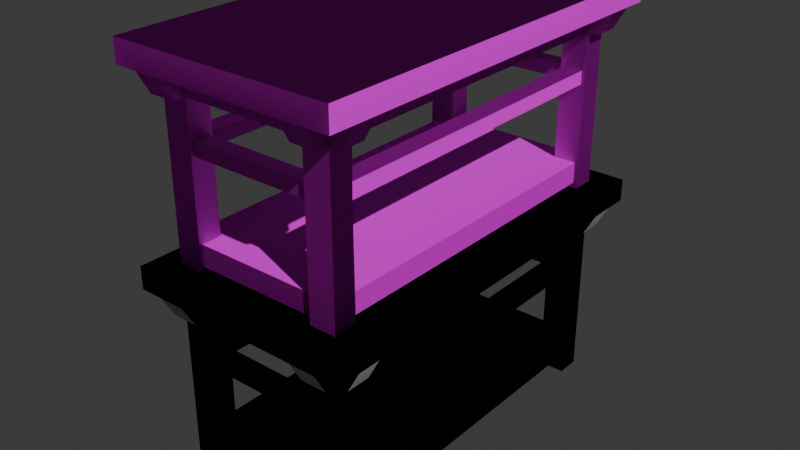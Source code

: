 # Source: table.blend  (saved by Blender 4.1.24; exported with 4.5.12 LTS)
import bpy
from mathutils import Matrix  # noqa: F401  (used for matrix-valued properties, if any)

bpy.ops.wm.read_factory_settings(use_empty=True)
scene = bpy.context.scene
scene.name = 'Scene'

# ---- collections
col_collection = bpy.data.collections.new('Collection'); scene.collection.children.link(col_collection)

# ---- images (referenced by path relative to the original .blend; pixels are not part of the script)
import os
ASSET_DIR = os.environ.get("B2B_ASSET_DIR", "")  # directory of the original .blend (textures are referenced by path, not embedded)
HERE = os.path.dirname(os.path.abspath(__file__))  # packed textures are extracted next to this script under _unpacked/

def load_image(name, relpath, width, height, colorspace="sRGB"):
    """Load a texture the original file referenced (path relative to the .blend, or extracted next to this script)."""
    p = next((c for c in (os.path.join(HERE, relpath), os.path.join(ASSET_DIR, relpath)) if relpath and os.path.exists(c)), "")
    if p:
        img = bpy.data.images.load(p, check_existing=True)
        img.name = name
    else:  # same state as the original file: an image datablock whose file is absent (Cycles renders it pink)
        img = bpy.data.images.new(name, width, height)
        img.source = "FILE"
        img.filepath = "//" + (relpath or name)
    img.colorspace_settings.name = colorspace
    return img
img_table_01_png = load_image('table_01.png', 'table_01.png', 1024, 1024, 'sRGB')
img_table_n_n_png = load_image('table_n_n.png', 'table_n_n.png', 1024, 1024, 'Linear Rec.709')
img_table_r_png = load_image('table_r.png', 'table_r.png', 1024, 1024, 'Non-Color')

# ---- materials (node trees are filled in below, after node groups)
mat_table = bpy.data.materials.new('table')
mat_table.use_transparent_shadow = False

# ---- material node trees
mat_table.use_nodes = True; mat_table.node_tree.nodes.clear()
_N = mat_table.node_tree.nodes; _L = mat_table.node_tree.links
n0 = _N.new('ShaderNodeBsdfPrincipled'); n0.name = 'Principled BSDF'; n0.location = (10, 300)
n0.inputs[13].default_value = 0.0
n1 = _N.new('ShaderNodeOutputMaterial'); n1.name = 'Material Output'; n1.location = (300, 300)
n2 = _N.new('ShaderNodeTexImage'); n2.name = 'Image Texture'; n2.location = (-431, 286)
n2.image = img_table_01_png
n2.interpolation = 'Closest'
n3 = _N.new('ShaderNodeTexImage'); n3.name = 'Image Texture.001'; n3.location = (-497, -86)
n3.image = img_table_n_n_png
n4 = _N.new('ShaderNodeNormalMap'); n4.name = 'Normal Map'; n4.location = (-227, -14)
n5 = _N.new('ShaderNodeTexImage'); n5.name = 'Image Texture.002'; n5.location = (-700, 204)
n5.image = img_table_r_png
_L.new(n0.outputs[0], n1.inputs[0])
_L.new(n2.outputs[0], n0.inputs[0])
_L.new(n3.outputs[0], n4.inputs[1])
_L.new(n4.outputs[0], n0.inputs[5])
_L.new(n5.outputs[0], n0.inputs[2])
n1.is_active_output = True

# ---- world
world_world = bpy.data.worlds.new('World'); scene.world = world_world
world_world.use_nodes = True; world_world.node_tree.nodes.clear()
_N = world_world.node_tree.nodes; _L = world_world.node_tree.links
n0 = _N.new('ShaderNodeOutputWorld'); n0.name = 'World Output'; n0.location = (300, 300)
n1 = _N.new('ShaderNodeBackground'); n1.name = 'Background'; n1.location = (10, 300)
n1.inputs[0].default_value = (0.05088, 0.05088, 0.05088, 1.0)
_L.new(n1.outputs[0], n0.inputs[0])
n0.is_active_output = True
world_world.color = (0.05088, 0.05088, 0.05088)
world_world.use_sun_shadow = False
world_world.sun_shadow_jitter_overblur = 0.0

# ---- lights
light_sun = bpy.data.lights.new('Sun', 'SUN')
light_sun.transmission_factor = 0.0
light_sun.energy = 2.12

# ---- meshes
me_cube_001 = bpy.data.meshes.new('Cube.001')
me_cube_001.from_pydata([(-0.7249, 1.336, -0.05725), (-0.7249, 1.336, 0.05725), (-0.7249, 0.0, -0.05725), (-0.7249, 0.0, 0.05725), (-0.7249, 1.179, 0.05725), (-0.7249, 1.179, -0.05725), (0.0, 1.336, -0.05725), (0.0, 1.336, 0.05725), (0.0, 0.0, 0.05725), (0.0, 0.0, -0.05725), (0.0, 1.179, -0.05725), (0.0, 1.179, 0.05725), (-0.5719, 1.336, -0.05725), (-0.5719, 0.0, -0.05725), (-0.5719, 1.179, -0.05725), (-0.5719, 1.336, 0.05725), (-0.5719, 0.0, 0.05725), (-0.5719, 1.179, 0.05725), (-0.7249, 1.027, -0.05725), (-0.7249, 1.027, 0.05725), (0.0, 1.027, -0.05725), (0.0, 1.027, 0.05725), (-0.5719, 1.027, -0.05725), (-0.5719, 1.027, 0.05725), (-0.4015, 1.336, 0.05725), (-0.4015, 0.0, 0.05725), (-0.4015, 1.179, 0.05725), (-0.4015, 1.336, -0.05725), (-0.4015, 0.0, -0.05725), (-0.4015, 1.179, -0.05725), (-0.4015, 1.027, 0.05725), (-0.4015, 1.027, -0.05725), (-0.5719, 1.179, -0.168), (-0.4015, 0.0, -0.168), (-0.5719, 0.0, -0.168), (-0.4015, 1.179, -0.168), (-0.5719, 1.027, -0.168), (0.0, 1.179, -0.168), (0.0, 1.027, -0.168), (-0.4015, 1.027, -0.168), (-0.6463, 1.179, -0.168), (-0.7249, 1.179, -0.05725), (-0.4015, 1.256, -0.168), (-0.4015, 1.336, -0.05725), (-0.5719, 1.336, -0.05725), (-0.5719, 1.256, -0.168), (-0.7249, 1.027, -0.05725), (-0.6463, 1.027, -0.168), (-0.4015, 1.179, -1.015), (-0.5719, 1.179, -1.015), (-0.5719, 1.027, -1.015), (-0.4015, 1.027, -1.015), (-0.4015, 1.179, -0.3557), (-0.5719, 1.179, -0.3557), (-0.4015, 1.027, -0.3557), (-0.5719, 1.027, -0.3557), (-0.4015, 1.179, -0.4247), (-0.4015, 1.027, -0.4247), (-0.5719, 1.179, -0.4247), (-0.5719, 1.027, -0.4247), (-0.4015, 1.179, -0.9302), (-0.4015, 1.027, -0.9302), (-0.5719, 1.179, -0.9302), (-0.5719, 1.027, -0.9302), (-0.5719, 1.179, -0.8237), (-0.5719, 1.027, -0.8237), (-0.4015, 1.179, -0.8237), (-0.4015, 1.027, -0.8237), (-0.4257, 1.336, -0.05725), (-0.5477, 1.336, -0.05725), (-0.5477, 1.336, 0.05725), (-0.4257, 1.336, 0.05725), (-0.5477, 0.0, 0.05725), (-0.4257, 0.0, 0.05725), (-0.5477, 1.179, 0.05725), (-0.4257, 1.179, 0.05725), (-0.5477, 1.027, 0.05725), (-0.4257, 1.027, 0.05725), (-0.4257, 0.0, -0.168), (-0.5477, 0.0, -0.168), (-0.4257, 1.179, -0.168), (-0.5477, 1.179, -0.168), (-0.4257, 1.027, -0.168), (-0.5477, 1.027, -0.168), (-0.4257, 1.256, -0.168), (-0.5477, 1.256, -0.168), (-0.7249, 1.158, 0.05725), (-0.7249, 1.048, 0.05725), (-0.4257, 1.179, -1.015), (-0.5477, 1.179, -1.015), (-0.4257, 1.027, -1.015), (-0.5477, 1.027, -1.015), (-0.5477, 1.027, -0.3557), (-0.4257, 1.027, -0.3557), (-0.4257, 1.179, -0.3557), (-0.5477, 1.179, -0.3557), (-0.5477, 1.027, -0.4247), (-0.4257, 1.027, -0.4247), (-0.4257, 1.179, -0.4247), (-0.5477, 1.179, -0.4247), (-0.5477, 1.027, -0.9302), (-0.4257, 1.027, -0.9302), (-0.4257, 1.179, -0.9302), (-0.5477, 1.179, -0.9302), (-0.4257, 1.179, -0.8237), (-0.5477, 1.179, -0.8237), (-0.5477, 1.027, -0.8237), (-0.7249, 1.158, -0.05725), (-0.7249, 1.048, -0.05725), (0.0, 1.158, 0.05725), (0.0, 1.048, 0.05725), (-0.5719, 1.158, 0.05725), (-0.5719, 1.048, 0.05725), (-0.4015, 1.158, 0.05725), (-0.4015, 1.048, 0.05725), (0.0, 1.158, -0.168), (0.0, 1.048, -0.168), (-0.5719, 1.158, -0.168), (-0.5719, 1.048, -0.168), (-0.4015, 1.158, -0.168), (-0.4015, 1.048, -0.168), (-0.6463, 1.158, -0.168), (-0.6463, 1.048, -0.168), (0.0, 1.158, -0.3557), (0.0, 1.048, -0.3557), (-0.5719, 1.158, -1.015), (-0.5719, 1.048, -1.015), (-0.4015, 1.158, -1.015), (-0.4015, 1.048, -1.015), (-0.5719, 1.158, -0.3557), (-0.5719, 1.048, -0.3557), (-0.4015, 1.048, -0.3557), (-0.4015, 1.158, -0.3557), (-0.5719, 1.158, -0.4247), (-0.5719, 1.048, -0.4247), (-0.4015, 1.048, -0.4247), (-0.4015, 1.158, -0.4247), (-0.5719, 1.158, -0.9302), (-0.5719, 1.048, -0.9302), (-0.4015, 1.048, -0.9302), (-0.4015, 1.158, -0.9302), (-0.4015, 1.158, -0.8237), (-0.5719, 1.158, -0.8237), (-0.5719, 1.048, -0.8237), (-0.5477, 1.158, -1.015), (-0.5477, 1.048, -1.015), (-0.4257, 1.158, -1.015), (-0.4257, 1.048, -1.015), (-0.4257, 1.158, 0.05725), (-0.4257, 1.048, 0.05725), (-0.5477, 1.158, 0.05725), (-0.5477, 1.048, 0.05725), (0.0, 1.048, -0.4247), (0.0, 1.158, -0.4247), (0.0, 1.048, -0.9302), (0.0, 1.158, -0.9302), (0.0, 1.158, -0.8237), (-0.5477, 0.0, -0.3557), (-0.4257, 0.0, -0.3557), (-0.5477, 0.0, -0.4247), (-0.4257, 0.0, -0.4247), (-0.5477, 0.0, -0.9302), (-0.4257, 0.0, -0.9302), (-0.5477, 0.0, -0.8237), (0.0, 1.027, -0.8237), (0.0, 1.027, -0.9302), (0.0, 0.0, -0.8237), (0.0, 0.0, -0.9302)], [], [(5, 4, 1, 0), (23, 19, 3, 16), (15, 1, 4, 17), (107, 86, 4, 5), (27, 6, 10, 29), (31, 20, 9, 28), (27, 24, 7, 6), (0, 1, 15, 12), (18, 22, 13, 2), (0, 12, 14, 5), (70, 15, 17, 74), (76, 23, 16, 72), (151, 112, 23, 76), (5, 14, 32, 40, 41), (13, 22, 36, 34), (2, 3, 19, 18), (112, 87, 19, 23), (27, 29, 35, 42, 43), (110, 114, 30, 21), (21, 30, 25, 8), (7, 24, 26, 11), (68, 71, 24, 27), (84, 42, 35, 80), (29, 10, 37, 35), (107, 5, 41), (120, 116, 38, 39), (102, 60, 48, 88), (82, 39, 33, 78), (14, 12, 44, 45, 32), (31, 28, 33, 39), (22, 18, 46, 47, 36), (20, 31, 39, 38), (68, 27, 43), (85, 45, 44, 69), (122, 47, 46, 108), (122, 118, 36, 47), (147, 128, 51, 90), (139, 61, 51, 128), (137, 62, 49, 125), (100, 63, 50, 91), (83, 36, 55, 92), (117, 32, 53, 129), (120, 39, 54, 131), (80, 35, 52, 94), (92, 55, 59, 96), (129, 53, 58, 133), (131, 54, 57, 135), (94, 52, 56, 98), (106, 65, 63, 100), (142, 64, 62, 137), (67, 61, 139), (104, 66, 60, 102), (98, 56, 66, 104), (135, 57, 67), (133, 58, 64, 142), (96, 59, 65, 106), (57, 97, 67), (97, 96, 106, 67), (58, 99, 105, 64), (99, 98, 104, 105), (64, 105, 103, 62), (105, 104, 102, 103), (67, 101, 61), (96, 97, 160, 159), (53, 95, 99, 58), (95, 94, 98, 99), (54, 93, 97, 57), (92, 96, 159, 157), (32, 81, 95, 53), (81, 80, 94, 95), (39, 82, 93, 54), (82, 83, 92, 93), (61, 101, 90, 51), (101, 100, 91, 90), (126, 145, 91, 50), (145, 147, 90, 91), (42, 84, 68, 43), (84, 85, 69, 68), (12, 69, 44), (75, 74, 150, 148), (36, 83, 79, 34), (83, 82, 78, 79), (62, 103, 89, 49), (103, 102, 88, 89), (45, 85, 81, 32), (85, 84, 80, 81), (12, 15, 70, 69), (69, 70, 71, 68), (114, 149, 77, 30), (149, 151, 76, 77), (30, 77, 73, 25), (77, 76, 72, 73), (24, 71, 75, 26), (71, 70, 74, 75), (148, 150, 151, 149), (26, 75, 148, 113), (113, 148, 149, 114), (89, 88, 146, 144), (144, 146, 147, 145), (49, 89, 144, 125), (125, 144, 145, 126), (59, 134, 143, 65), (134, 133, 142, 143), (56, 136, 141, 66), (136, 135, 67, 141), (66, 141, 140, 60), (135, 136, 153, 152), (65, 143, 138, 63), (143, 142, 137, 138), (52, 132, 136, 56), (136, 132, 123, 153), (55, 130, 134, 59), (130, 129, 133, 134), (35, 119, 132, 52), (119, 120, 131, 132), (36, 118, 130, 55), (118, 117, 129, 130), (63, 138, 126, 50), (138, 137, 125, 126), (60, 140, 127, 48), (140, 139, 128, 127), (88, 48, 127, 146), (146, 127, 128, 147), (40, 32, 117, 121), (121, 117, 118, 122), (40, 121, 107, 41), (121, 122, 108, 107), (35, 37, 115, 119), (119, 115, 116, 120), (18, 108, 46), (156, 164, 154, 155), (11, 26, 113, 109), (109, 113, 114, 110), (17, 4, 86, 111), (111, 86, 87, 112), (74, 17, 111, 150), (150, 111, 112, 151), (18, 19, 87, 108), (108, 87, 86, 107), (123, 124, 152, 153), (140, 141, 156, 155), (132, 131, 124, 123), (131, 135, 152, 124), (154, 164, 165), (141, 67, 164, 156), (139, 140, 155, 154), (163, 161, 162), (158, 157, 159, 160), (106, 100, 161, 163), (93, 92, 157, 158), (97, 93, 158, 160), (67, 106, 163), (101, 67, 164, 165), (100, 101, 162, 161), (165, 164, 166, 167), (67, 163, 166, 164), (163, 162, 167, 166), (162, 101, 165, 167), (67, 61, 165, 164), (139, 154, 165, 61)])
_uv = me_cube_001.uv_layers.new(name='UVMap')
_uv.uv.foreach_set('vector', [0.375, 0.2321, 0.625, 0.2321, 0.625, 0.25, 0.375, 0.25, 0.8414, 0.5321, 0.875, 0.5321, 0.875, 0.625, 0.8414, 0.625, 0.8414, 0.5, 0.875, 0.5, 0.875, 0.5179, 0.8414, 0.5179, 0.375, 0.2274, 0.625, 0.2274, 0.625, 0.2321, 0.375, 0.2321, 0.1893, 0.5, 0.25, 0.5, 0.25, 0.5179, 0.1893, 0.5179, 0.1893, 0.5321, 0.25, 0.5321, 0.25, 0.625, 0.1893, 0.625, 0.375, 0.3143, 0.625, 0.3143, 0.625, 0.375, 0.375, 0.375, 0.375, 0.25, 0.625, 0.25, 0.625, 0.2836, 0.375, 0.2836, 0.125, 0.5321, 0.1586, 0.5321, 0.1586, 0.625, 0.125, 0.625, 0.125, 0.5, 0.1586, 0.5, 0.1586, 0.5179, 0.125, 0.5179, 0.8312, 0.5, 0.8414, 0.5, 0.8414, 0.5179, 0.8312, 0.5179, 0.8312, 0.5321, 0.8414, 0.5321, 0.8414, 0.625, 0.8312, 0.625, 0.8312, 0.5274, 0.8414, 0.5274, 0.8414, 0.5321, 0.8312, 0.5321, 0.125, 0.5179, 0.1586, 0.5179, 0.1586, 0.5179, 0.154, 0.5179, 0.125, 0.5179, 0.1586, 0.625, 0.1586, 0.5321, 0.1586, 0.5321, 0.1586, 0.625, 0.375, 0.125, 0.625, 0.125, 0.625, 0.2179, 0.375, 0.2179, 0.8414, 0.5274, 0.875, 0.5274, 0.875, 0.5321, 0.8414, 0.5321, 0.1893, 0.5, 0.1893, 0.5179, 0.1893, 0.5179, 0.1893, 0.5151, 0.1893, 0.5, 0.75, 0.5274, 0.8107, 0.5274, 0.8107, 0.5321, 0.75, 0.5321, 0.75, 0.5321, 0.8107, 0.5321, 0.8107, 0.625, 0.75, 0.625, 0.75, 0.5, 0.8107, 0.5, 0.8107, 0.5179, 0.75, 0.5179, 0.375, 0.3041, 0.625, 0.3041, 0.625, 0.3143, 0.375, 0.3143, 0.1791, 0.5151, 0.1893, 0.5151, 0.1893, 0.5179, 0.1791, 0.5179, 0.1893, 0.5179, 0.25, 0.5179, 0.25, 0.5179, 0.1893, 0.5179, 0.375, 0.2274, 0.375, 0.2321, 0.375, 0.2321, 0.1893, 0.5274, 0.25, 0.5274, 0.25, 0.5321, 0.1893, 0.5321, 0.1791, 0.5179, 0.1893, 0.5179, 0.1893, 0.5179, 0.1791, 0.5179, 0.1791, 0.5321, 0.1893, 0.5321, 0.1893, 0.625, 0.1791, 0.625, 0.1586, 0.5179, 0.1586, 0.5, 0.1586, 0.5, 0.1586, 0.5151, 0.1586, 0.5179, 0.1893, 0.5321, 0.1893, 0.625, 0.1893, 0.625, 0.1893, 0.5321, 0.1586, 0.5321, 0.125, 0.5321, 0.125, 0.5321, 0.154, 0.5321, 0.1586, 0.5321, 0.25, 0.5321, 0.1893, 0.5321, 0.1893, 0.5321, 0.25, 0.5321, 0.375, 0.3041, 0.375, 0.3143, 0.375, 0.3143, 0.1688, 0.5151, 0.1586, 0.5151, 0.1586, 0.5, 0.1688, 0.5, 0.154, 0.5274, 0.154, 0.5321, 0.125, 0.5321, 0.125, 0.5274, 0.154, 0.5274, 0.1586, 0.5274, 0.1586, 0.5321, 0.154, 0.5321, 0.1791, 0.5274, 0.1893, 0.5274, 0.1893, 0.5321, 0.1791, 0.5321, 0.1893, 0.5274, 0.1893, 0.5321, 0.1893, 0.5321, 0.1893, 0.5274, 0.1586, 0.5226, 0.1586, 0.5179, 0.1586, 0.5179, 0.1586, 0.5226, 0.1688, 0.5321, 0.1586, 0.5321, 0.1586, 0.5321, 0.1688, 0.5321, 0.1688, 0.5321, 0.1586, 0.5321, 0.1586, 0.5321, 0.1688, 0.5321, 0.1586, 0.5226, 0.1586, 0.5179, 0.1586, 0.5179, 0.1586, 0.5226, 0.1893, 0.5274, 0.1893, 0.5321, 0.1893, 0.5321, 0.1893, 0.5274, 0.1791, 0.5179, 0.1893, 0.5179, 0.1893, 0.5179, 0.1791, 0.5179, 0.1688, 0.5321, 0.1586, 0.5321, 0.1586, 0.5321, 0.1688, 0.5321, 0.1586, 0.5226, 0.1586, 0.5179, 0.1586, 0.5179, 0.1586, 0.5226, 0.1893, 0.5274, 0.1893, 0.5321, 0.1893, 0.5321, 0.1893, 0.5274, 0.1791, 0.5179, 0.1893, 0.5179, 0.1893, 0.5179, 0.1791, 0.5179, 0.1688, 0.5321, 0.1586, 0.5321, 0.1586, 0.5321, 0.1688, 0.5321, 0.1586, 0.5226, 0.1586, 0.5179, 0.1586, 0.5179, 0.1586, 0.5226, 0.1893, 0.5321, 0.1893, 0.5321, 0.1893, 0.5274, 0.1791, 0.5179, 0.1893, 0.5179, 0.1893, 0.5179, 0.1791, 0.5179, 0.1791, 0.5179, 0.1893, 0.5179, 0.1893, 0.5179, 0.1791, 0.5179, 0.1893, 0.5274, 0.1893, 0.5321, 0.1893, 0.5306, 0.1586, 0.5226, 0.1586, 0.5179, 0.1586, 0.5179, 0.1586, 0.5226, 0.1688, 0.5321, 0.1586, 0.5321, 0.1586, 0.5321, 0.1688, 0.5321, 0.1893, 0.5321, 0.1791, 0.5321, 0.1893, 0.5321, 0.1791, 0.5321, 0.1688, 0.5321, 0.1688, 0.5321, 0.1842, 0.5321, 0.1586, 0.5179, 0.1688, 0.5179, 0.1688, 0.5179, 0.1586, 0.5179, 0.1688, 0.5179, 0.1791, 0.5179, 0.1791, 0.5179, 0.1688, 0.5179, 0.1586, 0.5179, 0.1688, 0.5179, 0.1688, 0.5179, 0.1586, 0.5179, 0.1688, 0.5179, 0.1791, 0.5179, 0.1791, 0.5179, 0.1688, 0.5179, 0.1842, 0.5321, 0.1791, 0.5321, 0.1893, 0.5321, 0.1688, 0.5321, 0.1791, 0.5321, 0.1791, 0.5321, 0.1688, 0.5321, 0.1586, 0.5179, 0.1688, 0.5179, 0.1688, 0.5179, 0.1586, 0.5179, 0.1688, 0.5179, 0.1791, 0.5179, 0.1791, 0.5179, 0.1688, 0.5179, 0.1893, 0.5321, 0.1791, 0.5321, 0.1791, 0.5321, 0.1893, 0.5321, 0.1688, 0.5321, 0.1688, 0.5321, 0.1688, 0.5321, 0.1688, 0.5321, 0.1586, 0.5179, 0.1688, 0.5179, 0.1688, 0.5179, 0.1586, 0.5179, 0.1688, 0.5179, 0.1791, 0.5179, 0.1791, 0.5179, 0.1688, 0.5179, 0.1893, 0.5321, 0.1791, 0.5321, 0.1791, 0.5321, 0.1893, 0.5321, 0.1791, 0.5321, 0.1688, 0.5321, 0.1688, 0.5321, 0.1791, 0.5321, 0.1893, 0.5321, 0.1791, 0.5321, 0.1791, 0.5321, 0.1893, 0.5321, 0.1791, 0.5321, 0.1688, 0.5321, 0.1688, 0.5321, 0.1791, 0.5321, 0.1586, 0.5274, 0.1688, 0.5274, 0.1688, 0.5321, 0.1586, 0.5321, 0.1688, 0.5274, 0.1791, 0.5274, 0.1791, 0.5321, 0.1688, 0.5321, 0.1893, 0.5151, 0.1791, 0.5151, 0.1791, 0.5, 0.1893, 0.5, 0.1791, 0.5151, 0.1688, 0.5151, 0.1688, 0.5, 0.1791, 0.5, 0.375, 0.2836, 0.375, 0.2938, 0.375, 0.2836, 0.8209, 0.5179, 0.8312, 0.5179, 0.8312, 0.5226, 0.8209, 0.5226, 0.1586, 0.5321, 0.1688, 0.5321, 0.1688, 0.625, 0.1586, 0.625, 0.1688, 0.5321, 0.1791, 0.5321, 0.1791, 0.625, 0.1688, 0.625, 0.1586, 0.5179, 0.1688, 0.5179, 0.1688, 0.5179, 0.1586, 0.5179, 0.1688, 0.5179, 0.1791, 0.5179, 0.1791, 0.5179, 0.1688, 0.5179, 0.1586, 0.5151, 0.1688, 0.5151, 0.1688, 0.5179, 0.1586, 0.5179, 0.1688, 0.5151, 0.1791, 0.5151, 0.1791, 0.5179, 0.1688, 0.5179, 0.375, 0.2836, 0.625, 0.2836, 0.625, 0.2938, 0.375, 0.2938, 0.375, 0.2938, 0.625, 0.2938, 0.625, 0.3041, 0.375, 0.3041, 0.8107, 0.5274, 0.8209, 0.5274, 0.8209, 0.5321, 0.8107, 0.5321, 0.8209, 0.5274, 0.8312, 0.5274, 0.8312, 0.5321, 0.8209, 0.5321, 0.8107, 0.5321, 0.8209, 0.5321, 0.8209, 0.625, 0.8107, 0.625, 0.8209, 0.5321, 0.8312, 0.5321, 0.8312, 0.625, 0.8209, 0.625, 0.8107, 0.5, 0.8209, 0.5, 0.8209, 0.5179, 0.8107, 0.5179, 0.8209, 0.5, 0.8312, 0.5, 0.8312, 0.5179, 0.8209, 0.5179, 0.8209, 0.5226, 0.8312, 0.5226, 0.8312, 0.5274, 0.8209, 0.5274, 0.8107, 0.5179, 0.8209, 0.5179, 0.8209, 0.5226, 0.8107, 0.5226, 0.8107, 0.5226, 0.8209, 0.5226, 0.8209, 0.5274, 0.8107, 0.5274, 0.1688, 0.5179, 0.1791, 0.5179, 0.1791, 0.5226, 0.1688, 0.5226, 0.1688, 0.5226, 0.1791, 0.5226, 0.1791, 0.5274, 0.1688, 0.5274, 0.1586, 0.5179, 0.1688, 0.5179, 0.1688, 0.5226, 0.1586, 0.5226, 0.1586, 0.5226, 0.1688, 0.5226, 0.1688, 0.5274, 0.1586, 0.5274, 0.1586, 0.5321, 0.1586, 0.5274, 0.1586, 0.5274, 0.1586, 0.5321, 0.1586, 0.5274, 0.1586, 0.5226, 0.1586, 0.5226, 0.1586, 0.5274, 0.1893, 0.5179, 0.1893, 0.5226, 0.1893, 0.5226, 0.1893, 0.5179, 0.1893, 0.5226, 0.1893, 0.5274, 0.1893, 0.5306, 0.1893, 0.5226, 0.1893, 0.5179, 0.1893, 0.5226, 0.1893, 0.5226, 0.1893, 0.5179, 0.1893, 0.5274, 0.1893, 0.5226, 0.1893, 0.5226, 0.1893, 0.5274, 0.1586, 0.5321, 0.1586, 0.5274, 0.1586, 0.5274, 0.1586, 0.5321, 0.1586, 0.5274, 0.1586, 0.5226, 0.1586, 0.5226, 0.1586, 0.5274, 0.1893, 0.5179, 0.1893, 0.5226, 0.1893, 0.5226, 0.1893, 0.5179, 0.1893, 0.5226, 0.1893, 0.5226, 0.1893, 0.5226, 0.1893, 0.5226, 0.1586, 0.5321, 0.1586, 0.5274, 0.1586, 0.5274, 0.1586, 0.5321, 0.1586, 0.5274, 0.1586, 0.5226, 0.1586, 0.5226, 0.1586, 0.5274, 0.1893, 0.5179, 0.1893, 0.5226, 0.1893, 0.5226, 0.1893, 0.5179, 0.1893, 0.5226, 0.1893, 0.5274, 0.1893, 0.5274, 0.1893, 0.5226, 0.1586, 0.5321, 0.1586, 0.5274, 0.1586, 0.5274, 0.1586, 0.5321, 0.1586, 0.5274, 0.1586, 0.5226, 0.1586, 0.5226, 0.1586, 0.5274, 0.1586, 0.5321, 0.1586, 0.5274, 0.1586, 0.5274, 0.1586, 0.5321, 0.1586, 0.5274, 0.1586, 0.5226, 0.1586, 0.5226, 0.1586, 0.5274, 0.1893, 0.5179, 0.1893, 0.5226, 0.1893, 0.5226, 0.1893, 0.5179, 0.1893, 0.5226, 0.1893, 0.5274, 0.1893, 0.5274, 0.1893, 0.5226, 0.1791, 0.5179, 0.1893, 0.5179, 0.1893, 0.5226, 0.1791, 0.5226, 0.1791, 0.5226, 0.1893, 0.5226, 0.1893, 0.5274, 0.1791, 0.5274, 0.154, 0.5179, 0.1586, 0.5179, 0.1586, 0.5226, 0.154, 0.5226, 0.154, 0.5226, 0.1586, 0.5226, 0.1586, 0.5274, 0.154, 0.5274, 0.154, 0.5179, 0.154, 0.5226, 0.125, 0.5226, 0.125, 0.5179, 0.154, 0.5226, 0.154, 0.5274, 0.125, 0.5274, 0.125, 0.5226, 0.1893, 0.5179, 0.25, 0.5179, 0.25, 0.5226, 0.1893, 0.5226, 0.1893, 0.5226, 0.25, 0.5226, 0.25, 0.5274, 0.1893, 0.5274, 0.375, 0.2179, 0.375, 0.2226, 0.375, 0.2179, 0.1893, 0.5226, 0.1893, 0.5274, 0.1893, 0.5274, 0.1893, 0.5226, 0.75, 0.5179, 0.8107, 0.5179, 0.8107, 0.5226, 0.75, 0.5226, 0.75, 0.5226, 0.8107, 0.5226, 0.8107, 0.5274, 0.75, 0.5274, 0.8414, 0.5179, 0.875, 0.5179, 0.875, 0.5226, 0.8414, 0.5226, 0.8414, 0.5226, 0.875, 0.5226, 0.875, 0.5274, 0.8414, 0.5274, 0.8312, 0.5179, 0.8414, 0.5179, 0.8414, 0.5226, 0.8312, 0.5226, 0.8312, 0.5226, 0.8414, 0.5226, 0.8414, 0.5274, 0.8312, 0.5274, 0.375, 0.2179, 0.625, 0.2179, 0.625, 0.2226, 0.375, 0.2226, 0.375, 0.2226, 0.625, 0.2226, 0.625, 0.2274, 0.375, 0.2274, 0.1893, 0.5226, 0.1893, 0.5274, 0.1893, 0.5274, 0.1893, 0.5226, 0.1893, 0.5226, 0.1893, 0.5226, 0.1893, 0.5226, 0.1893, 0.5226, 0.1893, 0.5226, 0.1893, 0.5274, 0.1893, 0.5274, 0.1893, 0.5226, 0.1893, 0.5274, 0.1893, 0.5274, 0.1893, 0.5274, 0.1893, 0.5274, 0.1893, 0.5274, 0.1893, 0.5274, 0.1893, 0.5274, 0.1893, 0.5226, 0.1893, 0.5306, 0.1893, 0.5274, 0.1893, 0.5226, 0.1893, 0.5274, 0.1893, 0.5226, 0.1893, 0.5226, 0.1893, 0.5274, 0.1688, 0.5321, 0.1688, 0.5321, 0.1791, 0.5321, 0.1791, 0.5321, 0.1688, 0.5321, 0.1688, 0.5321, 0.1791, 0.5321, 0.1688, 0.5321, 0.1688, 0.5321, 0.1688, 0.5321, 0.1688, 0.5321, 0.1791, 0.5321, 0.1688, 0.5321, 0.1688, 0.5321, 0.1791, 0.5321, 0.1791, 0.5321, 0.1791, 0.5321, 0.1791, 0.5321, 0.1791, 0.5321, 0.1842, 0.5321, 0.1688, 0.5321, 0.1688, 0.5321, 0.1791, 0.5321, 0.1842, 0.5321, 0.1791, 0.5321, 0.1791, 0.5321, 0.1688, 0.5321, 0.1791, 0.5321, 0.1791, 0.5321, 0.1688, 0.5321, 0.1791, 0.5321, 0.1791, 0.5321, 0.1791, 0.5321, 0.1791, 0.5321, 0.1842, 0.5321, 0.1688, 0.5321, 0.1791, 0.5321, 0.1791, 0.5321, 0.1688, 0.5321, 0.1791, 0.5321, 0.1791, 0.5321, 0.1791, 0.5321, 0.1791, 0.5321, 0.1791, 0.5321, 0.1791, 0.5321, 0.1791, 0.5321, 0.1893, 0.5274, 0.1893, 0.5274, 0.1893, 0.5274, 0.1893, 0.5274, 0.1893, 0.5274, 0.1893, 0.5274, 0.1893, 0.5274, 0.1893, 0.5274])
me_cube_001.update()
me_cube_002 = bpy.data.meshes.new('Cube.002')
me_cube_002.from_pydata([(-0.7249, 1.336, -0.05725), (-0.7249, 1.336, 0.05725), (-0.7249, 0.0, -0.05725), (-0.7249, 0.0, 0.05725), (-0.7249, 1.179, -0.05725), (0.0, 1.336, -0.05725), (0.0, 1.336, 0.05725), (0.0, 0.0, 0.05725), (0.0, 0.0, -0.05725), (0.0, 1.179, -0.05725), (-0.5719, 0.0, -0.05725), (-0.5719, 1.179, -0.05725), (0.0, 1.027, -0.05725), (-0.5719, 1.027, -0.05725), (-0.4015, 1.336, -0.05725), (-0.4015, 0.0, -0.05725), (-0.4015, 1.179, -0.05725), (-0.4015, 1.027, -0.05725), (-0.5719, 1.179, -0.168), (-0.4015, 0.0, -0.168), (-0.5719, 0.0, -0.168), (-0.4015, 1.179, -0.168), (-0.5719, 1.027, -0.168), (0.0, 1.179, -0.168), (0.0, 1.027, -0.168), (-0.4015, 1.027, -0.168), (-0.6463, 1.179, -0.168), (-0.4015, 1.256, -0.168), (-0.5719, 1.336, -0.05725), (-0.5719, 1.256, -0.168), (-0.7249, 1.027, -0.05725), (-0.6463, 1.027, -0.168), (-0.4015, 1.179, -1.015), (-0.5719, 1.179, -1.015), (-0.5719, 1.027, -1.015), (-0.4015, 1.027, -1.015), (-0.4015, 1.027, -0.9302), (-0.5719, 1.027, -0.9302), (-0.4015, 1.027, -0.8237), (-0.5477, 1.027, -0.3557), (-0.4257, 1.027, -0.3557), (-0.5477, 1.027, -0.4247), (-0.4257, 1.027, -0.4247), (-0.5477, 1.027, -0.9302), (-0.5477, 1.027, -0.8237), (0.0, 1.158, -0.3557), (0.0, 1.048, -0.3557), (-0.4015, 1.048, -0.3557), (-0.4015, 1.158, -0.3557), (-0.4015, 1.048, -0.4247), (-0.4015, 1.158, -0.4247), (-0.4015, 1.158, -0.9302), (-0.4015, 1.158, -0.8237), (0.0, 1.048, -0.4247), (0.0, 1.158, -0.4247), (0.0, 1.158, -0.9302), (0.0, 1.158, -0.8237), (-0.5477, 0.0, -0.3557), (-0.4257, 0.0, -0.3557), (-0.5477, 0.0, -0.4247), (-0.4257, 0.0, -0.4247), (-0.5477, 0.0, -0.9302), (-0.5477, 0.0, -0.8237), (0.0, 0.0, -0.8237), (0.0, 0.0, -0.9302), (-0.5719, 1.027, -0.4311), (-0.4015, 1.179, -0.4305)], [(63, 64)], [(4, 1, 0), (14, 5, 9, 16), (17, 12, 8, 15), (14, 1, 6, 5), (0, 1, 28), (30, 13, 10, 2), (0, 28, 11, 4), (4, 11, 18, 26), (10, 13, 22, 20), (2, 3, 1, 30), (14, 16, 21, 27), (6, 1, 3, 7), (28, 1, 14), (29, 27, 21, 18), (16, 9, 23, 21), (11, 28, 29, 18), (17, 15, 19, 25), (13, 30, 31, 22), (12, 17, 25, 24), (43, 37, 34), (47, 25, 38, 49), (33, 66, 32), (44, 37, 43), (42, 41, 44, 38), (36, 61, 43), (41, 42, 60, 59), (25, 40, 42, 38), (39, 41, 59, 57), (25, 22, 39, 40), (36, 43, 34, 35), (27, 29, 28, 14), (22, 25, 19, 20), (50, 49, 38, 52), (50, 52, 51, 32, 66), (49, 50, 54, 53), (65, 41, 39, 22), (50, 48, 45, 54), (65, 33, 37), (21, 25, 47, 48), (37, 33, 34), (51, 36, 35, 32), (33, 32, 35, 34), (26, 18, 22, 31), (26, 31, 30, 4), (21, 23, 24, 25), (30, 1, 4), (45, 46, 53, 54), (51, 52, 56, 55), (48, 47, 46, 45), (47, 49, 53, 46), (52, 38, 56), (58, 57, 59, 60), (44, 43, 61, 62), (40, 39, 57, 58), (42, 40, 58, 60), (38, 44, 62), (51, 55, 36), (38, 62, 63, 56), (36, 55, 64, 61), (22, 18, 33, 65), (37, 44, 41, 65), (18, 21, 66, 33), (48, 50, 66, 21)])
_uv = me_cube_002.uv_layers.new(name='UVMap')
_uv.uv.foreach_set('vector', [0.375, 0.2321, 0.625, 0.25, 0.375, 0.25, 0.1893, 0.5, 0.25, 0.5, 0.25, 0.5179, 0.1893, 0.5179, 0.1893, 0.5321, 0.25, 0.5321, 0.25, 0.625, 0.1893, 0.625, 0.375, 0.3143, 0.625, 0.25, 0.625, 0.375, 0.375, 0.375, 0.375, 0.25, 0.625, 0.25, 0.375, 0.2836, 0.125, 0.5321, 0.1586, 0.5321, 0.1586, 0.625, 0.125, 0.625, 0.125, 0.5, 0.1586, 0.5, 0.1586, 0.5179, 0.125, 0.5179, 0.125, 0.5179, 0.1586, 0.5179, 0.1586, 0.5179, 0.154, 0.5179, 0.1586, 0.625, 0.1586, 0.5321, 0.1586, 0.5321, 0.1586, 0.625, 0.375, 0.125, 0.625, 0.125, 0.625, 0.2458, 0.375, 0.2179, 0.1893, 0.5, 0.1893, 0.5179, 0.1893, 0.5179, 0.1893, 0.5151, 0.75, 0.5, 0.875, 0.5, 0.875, 0.625, 0.75, 0.625, 0.375, 0.2836, 0.625, 0.25, 0.375, 0.3143, 0.1586, 0.5151, 0.1893, 0.5151, 0.1893, 0.5179, 0.1586, 0.5179, 0.1893, 0.5179, 0.25, 0.5179, 0.25, 0.5179, 0.1893, 0.5179, 0.1586, 0.5179, 0.1586, 0.5, 0.1586, 0.5151, 0.1586, 0.5179, 0.1893, 0.5321, 0.1893, 0.625, 0.1893, 0.625, 0.1893, 0.5321, 0.1586, 0.5321, 0.125, 0.5321, 0.154, 0.5321, 0.1586, 0.5321, 0.25, 0.5321, 0.1893, 0.5321, 0.1893, 0.5321, 0.25, 0.5321, 0.1688, 0.5321, 0.1586, 0.5321, 0.1586, 0.5321, 0.1893, 0.5274, 0.1893, 0.5321, 0.1893, 0.5313, 0.1893, 0.5274, 0.1586, 0.5179, 0.1893, 0.5179, 0.1893, 0.5179, 0.1688, 0.5321, 0.1586, 0.5321, 0.1688, 0.5321, 0.1791, 0.5321, 0.1688, 0.5321, 0.1688, 0.5321, 0.1842, 0.5321, 0.1893, 0.5321, 0.1688, 0.5321, 0.1722, 0.5321, 0.1688, 0.5321, 0.1791, 0.5321, 0.1791, 0.5321, 0.1688, 0.5321, 0.1893, 0.5321, 0.1791, 0.5321, 0.1791, 0.5321, 0.1893, 0.5313, 0.1688, 0.5321, 0.1688, 0.5321, 0.1688, 0.5321, 0.1688, 0.5321, 0.1893, 0.5321, 0.1586, 0.5321, 0.1688, 0.5321, 0.1791, 0.5321, 0.1893, 0.5321, 0.1722, 0.5321, 0.1586, 0.5321, 0.1893, 0.5321, 0.1893, 0.5151, 0.1586, 0.5151, 0.1586, 0.5, 0.1893, 0.5, 0.1586, 0.5321, 0.1893, 0.5321, 0.1893, 0.625, 0.1586, 0.625, 0.1893, 0.5226, 0.1893, 0.5274, 0.1893, 0.5306, 0.1893, 0.5226, 0.1893, 0.5226, 0.1893, 0.5226, 0.1893, 0.5226, 0.1893, 0.5179, 0.1893, 0.5179, 0.1893, 0.5274, 0.1893, 0.5226, 0.1893, 0.5226, 0.1893, 0.5274, 0.1586, 0.5321, 0.1688, 0.5321, 0.1688, 0.5321, 0.1586, 0.5321, 0.1893, 0.5226, 0.1893, 0.5226, 0.1893, 0.5226, 0.1893, 0.5226, 0.1586, 0.5321, 0.1586, 0.5179, 0.1586, 0.5321, 0.1893, 0.5179, 0.1893, 0.5321, 0.1893, 0.5274, 0.1893, 0.5226, 0.1586, 0.5321, 0.1586, 0.5179, 0.1586, 0.5321, 0.1893, 0.5226, 0.1893, 0.5304, 0.1893, 0.5321, 0.1893, 0.5179, 0.1586, 0.5179, 0.1893, 0.5179, 0.1893, 0.5321, 0.1586, 0.5321, 0.154, 0.5179, 0.1586, 0.5179, 0.1586, 0.5321, 0.154, 0.5321, 0.154, 0.5179, 0.154, 0.5321, 0.125, 0.5321, 0.125, 0.5179, 0.1893, 0.5179, 0.25, 0.5179, 0.25, 0.5321, 0.1893, 0.5321, 0.375, 0.2179, 0.625, 0.25, 0.375, 0.2321, 0.1893, 0.5226, 0.1893, 0.5274, 0.1893, 0.5274, 0.1893, 0.5226, 0.1893, 0.5226, 0.1893, 0.5226, 0.1893, 0.5226, 0.1893, 0.5226, 0.1893, 0.5226, 0.1893, 0.5274, 0.1893, 0.5274, 0.1893, 0.5226, 0.1893, 0.5274, 0.1893, 0.5274, 0.1893, 0.5274, 0.1893, 0.5274, 0.1893, 0.5226, 0.1893, 0.5306, 0.1893, 0.5226, 0.1791, 0.5321, 0.1688, 0.5321, 0.1688, 0.5321, 0.1791, 0.5321, 0.1688, 0.5321, 0.1688, 0.5321, 0.1688, 0.5321, 0.1688, 0.5321, 0.1791, 0.5321, 0.1688, 0.5321, 0.1688, 0.5321, 0.1791, 0.5321, 0.1791, 0.5321, 0.1791, 0.5321, 0.1791, 0.5321, 0.1791, 0.5321, 0.1842, 0.5321, 0.1688, 0.5321, 0.1688, 0.5321, 0.1893, 0.5226, 0.1893, 0.5226, 0.1893, 0.5304, 0.1842, 0.5321, 0.1688, 0.5321, 0.1791, 0.5321, 0.1791, 0.5321, 0.1893, 0.5304, 0.1893, 0.5226, 0.0, 0.0, 0.1688, 0.5321, 0.1586, 0.5321, 0.1586, 0.5179, 0.1586, 0.5179, 0.1586, 0.5321, 0.1586, 0.5321, 0.1688, 0.5321, 0.1688, 0.5321, 0.1586, 0.5321, 0.1586, 0.5179, 0.1893, 0.5179, 0.1893, 0.5179, 0.1586, 0.5179, 0.1893, 0.5226, 0.1893, 0.5226, 0.1893, 0.5179, 0.1893, 0.5179])
me_cube_002.update()
me_cube_003 = bpy.data.meshes.new('Cube.003')
me_cube_003.from_pydata([(-0.7249, 1.336, 1.221), (-0.7249, 1.336, 1.368), (-0.7249, 1.179, 1.221), (-0.5719, 1.179, 1.221), (-0.5719, 1.027, 1.221), (-0.4015, 1.336, 1.221), (-0.4015, 1.179, 1.221), (-0.4015, 1.027, 1.221), (-0.5719, 1.179, 1.08), (-0.4015, 1.179, 1.08), (-0.5719, 1.027, 1.08), (-0.4015, 1.027, 1.08), (-0.6463, 1.179, 1.08), (-0.4015, 1.256, 1.08), (-0.5719, 1.336, 1.221), (-0.5719, 1.256, 1.08), (-0.7249, 1.027, 1.221), (-0.6463, 1.027, 1.08), (-0.4015, 1.179, 2.503e-06), (-0.5719, 1.179, 2.503e-06), (-0.5719, 1.027, 2.503e-06), (-0.4015, 1.027, 2.503e-06), (-0.4015, 1.027, 0.1075), (-0.5719, 1.027, 0.2208), (-0.4015, 1.027, 0.2435), (-0.5477, 1.027, 0.8406), (-0.4257, 1.027, 0.8406), (-0.5477, 1.027, 0.7526), (-0.4257, 1.027, 0.7526), (-0.5477, 1.027, 0.1075), (-0.5477, 1.027, 0.2435), (-0.4015, 1.048, 0.8406), (-0.4015, 1.158, 0.8406), (-0.4015, 1.048, 0.7526), (-0.4015, 1.158, 0.7526), (-0.4015, 1.158, 0.1075), (-0.4015, 1.158, 0.2435), (-0.5719, 1.027, 0.7444), (-0.4015, 1.179, 0.7452), (0.7249, 1.336, 1.221), (0.7249, 1.336, 1.368), (0.7249, 1.179, 1.221), (0.5719, 1.179, 1.221), (0.5719, 1.027, 1.221), (0.4015, 1.336, 1.221), (0.4015, 1.179, 1.221), (0.4015, 1.027, 1.221), (0.5719, 1.179, 1.08), (0.4015, 1.179, 1.08), (0.5719, 1.027, 1.08), (0.4015, 1.027, 1.08), (0.6463, 1.179, 1.08), (0.4015, 1.256, 1.08), (0.5719, 1.336, 1.221), (0.5719, 1.256, 1.08), (0.7249, 1.027, 1.221), (0.6463, 1.027, 1.08), (0.4015, 1.179, 2.503e-06), (0.5719, 1.179, 2.503e-06), (0.5719, 1.027, 2.503e-06), (0.4015, 1.027, 2.503e-06), (0.4015, 1.027, 0.1075), (0.5719, 1.027, 0.2208), (0.4015, 1.027, 0.2435), (0.5477, 1.027, 0.8406), (0.4257, 1.027, 0.8406), (0.5477, 1.027, 0.7526), (0.4257, 1.027, 0.7526), (0.5477, 1.027, 0.1075), (0.5477, 1.027, 0.2435), (0.4015, 1.048, 0.8406), (0.4015, 1.158, 0.8406), (0.4015, 1.048, 0.7526), (0.4015, 1.158, 0.7526), (0.4015, 1.158, 0.1075), (0.4015, 1.158, 0.2435), (0.5719, 1.027, 0.7444), (0.4015, 1.179, 0.7452), (-0.7249, -1.336, 1.221), (-0.7249, -1.336, 1.368), (-0.7249, -1.179, 1.221), (-0.5719, -1.179, 1.221), (-0.5719, -1.027, 1.221), (-0.4015, -1.336, 1.221), (-0.4015, -1.179, 1.221), (-0.4015, -1.027, 1.221), (-0.5719, -1.179, 1.08), (-0.4015, -1.179, 1.08), (-0.5719, -1.027, 1.08), (-0.4015, -1.027, 1.08), (-0.6463, -1.179, 1.08), (-0.4015, -1.256, 1.08), (-0.5719, -1.336, 1.221), (-0.5719, -1.256, 1.08), (-0.7249, -1.027, 1.221), (-0.6463, -1.027, 1.08), (-0.4015, -1.179, 2.503e-06), (-0.5719, -1.179, 2.503e-06), (-0.5719, -1.027, 2.503e-06), (-0.4015, -1.027, 2.503e-06), (-0.4015, -1.027, 0.1075), (-0.4015, -1.027, 0.2435), (-0.5477, -1.027, 0.8406), (-0.4257, -1.027, 0.8406), (-0.5477, -1.027, 0.7526), (-0.4257, -1.027, 0.7526), (-0.5477, -1.027, 0.1075), (-0.5477, -1.027, 0.2435), (-0.4015, -1.048, 0.8406), (-0.4015, -1.158, 0.8406), (-0.4015, -1.048, 0.7526), (-0.4015, -1.158, 0.7526), (-0.4015, -1.158, 0.1075), (-0.4015, -1.158, 0.2435), (-0.5719, -1.027, 0.7444), (-0.4015, -1.179, 0.7452), (0.7249, -1.336, 1.221), (0.7249, -1.336, 1.368), (0.7249, -1.179, 1.221), (0.5719, -1.179, 1.221), (0.5719, -1.027, 1.221), (0.4015, -1.336, 1.221), (0.4015, -1.179, 1.221), (0.4015, -1.027, 1.221), (0.5719, -1.179, 1.08), (0.4015, -1.179, 1.08), (0.5719, -1.027, 1.08), (0.4015, -1.027, 1.08), (0.6463, -1.179, 1.08), (0.4015, -1.256, 1.08), (0.5719, -1.336, 1.221), (0.5719, -1.256, 1.08), (0.7249, -1.027, 1.221), (0.6463, -1.027, 1.08), (0.4015, -1.179, 2.503e-06), (0.5719, -1.179, 2.503e-06), (0.5719, -1.027, 2.503e-06), (0.4015, -1.027, 2.503e-06), (0.4015, -1.027, 0.1075), (0.5701, -1.027, 0.2222), (0.4015, -1.027, 0.2435), (0.5477, -1.027, 0.8406), (0.4257, -1.027, 0.8406), (0.5477, -1.027, 0.7526), (0.4257, -1.027, 0.7526), (0.5477, -1.027, 0.1075), (0.5477, -1.027, 0.2435), (0.4015, -1.048, 0.8406), (0.4015, -1.158, 0.8406), (0.4015, -1.048, 0.7526), (0.4015, -1.158, 0.7526), (0.4015, -1.158, 0.1075), (0.4015, -1.158, 0.2435), (0.5657, -1.027, 0.7492), (0.4015, -1.179, 0.7452), (-0.4015, -1.179, 0.2245), (-0.5719, -1.027, 0.2208), (0.4015, -1.179, 0.2244), (0.4015, 1.179, 0.2245), (-0.4015, 1.179, 0.2245)], [], [(2, 1, 0), (0, 1, 14), (0, 14, 3, 2), (2, 3, 8, 12), (5, 6, 9, 13), (14, 1, 5), (15, 13, 9, 8), (3, 14, 15, 8), (4, 16, 17, 10), (19, 20, 23), (31, 11, 24, 33), (8, 19, 23, 37), (30, 27, 37, 23), (28, 27, 30, 24), (112, 100, 138, 151), (11, 26, 28, 24), (11, 10, 25, 26), (22, 29, 20, 21), (13, 15, 14, 5), (34, 33, 24, 36), (36, 35, 18, 159), (37, 27, 25, 10), (19, 8, 38, 159), (9, 11, 31, 32), (29, 30, 23, 20), (35, 22, 21, 18), (19, 18, 21, 20), (12, 8, 10, 17), (12, 17, 16, 2), (16, 1, 2), (35, 36, 75, 74), (145, 138, 61, 68), (10, 8, 37), (18, 19, 159), (34, 36, 159, 38), (32, 34, 38, 9), (41, 39, 40), (44, 45, 6, 5), (44, 5, 1, 40), (39, 53, 40), (39, 41, 42, 53), (41, 51, 47, 42), (44, 52, 48, 45), (53, 44, 40), (54, 47, 48, 52), (45, 48, 9, 6), (42, 47, 54, 53), (43, 49, 56, 55), (7, 11, 50, 46), (69, 68, 59, 62), (70, 72, 63, 50), (48, 47, 77), (73, 77, 158, 75), (67, 63, 69, 66), (66, 143, 144, 67), (50, 63, 67, 65), (64, 141, 143, 66), (50, 65, 64, 49), (61, 60, 59, 68), (52, 44, 53, 54), (73, 75, 63, 72), (75, 158, 57, 74), (72, 33, 34, 73), (76, 49, 64, 66), (73, 34, 32, 71), (62, 59, 58), (48, 71, 70, 50), (58, 57, 158), (74, 57, 60, 61), (58, 59, 60, 57), (51, 56, 49, 47), (51, 41, 55, 56), (48, 50, 11, 9), (55, 41, 40), (101, 24, 30, 107), (71, 32, 31, 70), (70, 31, 33, 72), (140, 101, 113, 152), (107, 30, 29, 106), (65, 142, 141, 64), (67, 144, 142, 65), (63, 75, 36, 24), (69, 63, 140, 146), (47, 58, 158, 77), (66, 69, 62, 76), (49, 76, 47), (71, 48, 77, 73), (80, 78, 79), (78, 92, 79), (94, 16, 4, 82), (78, 80, 81, 92), (80, 90, 86, 81), (4, 10, 88, 82), (16, 94, 79, 1), (83, 91, 87, 84), (92, 83, 79), (93, 86, 87, 91), (81, 86, 93, 92), (85, 89, 11, 7), (82, 88, 95, 94), (108, 110, 101, 89), (86, 115, 87), (105, 101, 107, 104), (138, 100, 22, 61), (104, 27, 28, 105), (89, 101, 105, 103), (102, 25, 27, 104), (89, 103, 102, 88), (100, 99, 98, 106), (91, 83, 92, 93), (88, 10, 11, 89), (111, 113, 101, 110), (113, 155, 96, 112), (110, 149, 150, 111), (114, 88, 102, 104), (111, 150, 148, 109), (97, 96, 155), (87, 109, 108, 89), (112, 96, 99, 100), (97, 98, 99, 96), (90, 95, 88, 86), (90, 80, 94, 95), (94, 80, 79), (109, 148, 147, 108), (108, 147, 149, 110), (103, 26, 25, 102), (105, 28, 26, 103), (61, 22, 35, 74), (88, 114, 86), (109, 87, 115, 111), (118, 117, 116), (121, 83, 84, 122), (123, 85, 7, 46), (121, 117, 79, 83), (116, 117, 130), (132, 120, 43, 55), (116, 130, 119, 118), (118, 119, 124, 128), (43, 120, 126, 49), (55, 40, 117, 132), (121, 122, 125, 129), (79, 117, 40, 1), (130, 117, 121), (131, 129, 125, 124), (122, 84, 87, 125), (119, 130, 131, 124), (123, 46, 50, 127), (120, 132, 133, 126), (85, 123, 127, 89), (135, 136, 139), (139, 146, 143, 153), (8, 9, 38), (144, 143, 146, 140), (127, 126, 141, 142), (138, 145, 136, 137), (129, 131, 130, 121), (126, 127, 50, 49), (150, 149, 140, 152), (152, 151, 134, 157), (153, 143, 141, 126), (125, 127, 147, 148), (76, 62, 58, 47), (151, 138, 137, 134), (135, 134, 137, 136), (128, 124, 126, 133), (128, 133, 132, 118), (125, 87, 89, 127), (132, 117, 118), (151, 152, 113, 112), (63, 24, 101, 140), (22, 100, 106, 29), (150, 152, 157, 154), (148, 150, 154, 125), (146, 145, 68, 69), (134, 135, 157), (147, 127, 140, 149), (127, 142, 144, 140), (156, 98, 97), (156, 114, 104, 107), (111, 115, 155, 113), (86, 97, 155, 115), (98, 156, 107, 106), (114, 156, 97, 86), (124, 125, 154), (126, 124, 153), (135, 124, 154, 157), (136, 145, 146, 139), (124, 135, 139, 153)])
me_cube_003.polygons.foreach_set('use_smooth', [True] * 188)
_k = set([(0, 1), (0, 2), (0, 14), (1, 40), (1, 79), (2, 3), (2, 12), (3, 8), (3, 14), (4, 10), (4, 16), (4, 82), (5, 6), (5, 13), (5, 44), (6, 9), (6, 45), (7, 11), (7, 46), (7, 85), (8, 9), (8, 10), (8, 12), (8, 15), (8, 19), (9, 11), (9, 13), (9, 38), (9, 48), (10, 11), (10, 17), (10, 37), (10, 88), (11, 24), (11, 50), (11, 89), (14, 15), (16, 17), (16, 94), (18, 19), (18, 21), (18, 159), (19, 20), (20, 21), (20, 23), (21, 22), (22, 29), (22, 35), (23, 37), (24, 30), (24, 36), (25, 26), (25, 27), (25, 102), (26, 28), (26, 103), (27, 28), (27, 104), (28, 105), (29, 30), (29, 106), (30, 107), (31, 32), (31, 33), (31, 70), (32, 34), (32, 71), (33, 34), (33, 72), (34, 73), (35, 36), (35, 74), (36, 75), (38, 159), (39, 40), (39, 41), (39, 53), (40, 117), (41, 42), (41, 51), (42, 47), (42, 53), (43, 49), (43, 55), (43, 120), (44, 45), (44, 52), (45, 48), (46, 50), (46, 123), (47, 48), (47, 49), (47, 51), (47, 54), (47, 58), (48, 50), (48, 52), (48, 77), (49, 50), (49, 56), (49, 76), (49, 126), (50, 63), (50, 127), (53, 54), (55, 56), (55, 132), (57, 58), (57, 60), (57, 158), (58, 59), (59, 60), (59, 62), (60, 61), (61, 68), (61, 74), (62, 76), (63, 69), (63, 75), (64, 65), (64, 66), (64, 141), (65, 67), (65, 142), (66, 67), (66, 143), (67, 144), (68, 69), (68, 145), (69, 146), (70, 71), (70, 72), (71, 73), (72, 73), (74, 75), (77, 158), (78, 79), (78, 80), (78, 92), (79, 117), (80, 81), (80, 90), (81, 86), (81, 92), (82, 88), (82, 94), (83, 84), (83, 91), (83, 121), (84, 87), (84, 122), (85, 89), (85, 123), (86, 87), (86, 88), (86, 90), (86, 93), (86, 97), (87, 89), (87, 91), (87, 115), (87, 125), (88, 89), (88, 95), (88, 114), (89, 101), (89, 127), (92, 93), (94, 95), (96, 97), (96, 99), (96, 155), (97, 98), (98, 99), (98, 156), (99, 100), (100, 106), (100, 112), (101, 107), (101, 113), (102, 103), (102, 104), (103, 105), (104, 105), (106, 107), (108, 109), (108, 110), (108, 147), (109, 111), (109, 148), (110, 111), (110, 149), (111, 150), (112, 113), (112, 151), (113, 152), (114, 156), (115, 155), (116, 117), (116, 118), (116, 130), (118, 119), (118, 128), (119, 124), (119, 130), (120, 126), (120, 132), (121, 122), (121, 129), (122, 125), (123, 127), (124, 125), (124, 126), (124, 128), (124, 131), (124, 135), (125, 127), (125, 129), (125, 154), (126, 127), (126, 133), (126, 153), (127, 140), (130, 131), (132, 133), (134, 135), (134, 137), (134, 157), (135, 136), (136, 137), (136, 139), (137, 138), (138, 145), (138, 151), (139, 153), (140, 146), (140, 152), (141, 142), (141, 143), (142, 144), (143, 144), (145, 146), (147, 148), (147, 149), (148, 150), (149, 150), (151, 152), (154, 157)])
me_cube_003.attributes.new('sharp_edge', 'BOOLEAN', 'EDGE').data.foreach_set('value', [ (min(e.vertices), max(e.vertices)) in _k for e in me_cube_003.edges])
_uv = me_cube_003.uv_layers.new(name='UVMap')
_uv.uv.foreach_set('vector', [0.4374, 0.702, 0.4682, 0.7441, 0.4374, 0.7441, 0.4131, 0.8227, 0.4131, 0.792, 0.3719, 0.8227, 0.3452, 0.8514, 0.3863, 0.8514, 0.3863, 0.8935, 0.3452, 0.8935, 0.2857, 0.8908, 0.2857, 0.8497, 0.3155, 0.8497, 0.3155, 0.8697, 0.2337, 0.8908, 0.2337, 0.8487, 0.2635, 0.8487, 0.2635, 0.8693, 0.3719, 0.8227, 0.4131, 0.792, 0.3262, 0.8227, 0.1537, 0.8648, 0.1995, 0.8648, 0.1995, 0.8442, 0.1537, 0.8442, 0.2337, 0.8487, 0.2337, 0.8908, 0.2635, 0.8693, 0.2635, 0.8487, 0.2857, 0.8496, 0.2857, 0.8908, 0.3155, 0.8696, 0.3155, 0.8496, 0.9217, 0.7328, 0.9627, 0.7328, 0.9627, 0.7798, 0.8701, 0.91, 0.8758, 0.9605, 0.8758, 0.7843, 0.8701, 0.8915, 0.9217, 0.9603, 0.9217, 0.7328, 0.9627, 0.7798, 0.9627, 0.8899, 0.8283, 0.7843, 0.8283, 0.8915, 0.8348, 0.8899, 0.8345, 0.7799, 0.7955, 0.8915, 0.8283, 0.8915, 0.8283, 0.7843, 0.789, 0.7843, 0.5357, 0.6758, 0.5357, 0.6405, 0.7515, 0.6405, 0.7515, 0.6758, 0.789, 0.9605, 0.7955, 0.91, 0.7955, 0.8915, 0.789, 0.7843, 0.789, 0.9605, 0.8348, 0.9605, 0.8283, 0.91, 0.7955, 0.91, 0.789, 0.7557, 0.8283, 0.7557, 0.8348, 0.733, 0.789, 0.733, 0.1995, 0.8648, 0.1537, 0.8648, 0.1537, 0.9015, 0.1995, 0.9015, 0.8405, 0.8915, 0.8701, 0.8915, 0.8758, 0.7843, 0.8405, 0.7843, 0.8405, 0.7843, 0.8405, 0.7557, 0.8348, 0.733, 0.8345, 0.7799, 0.8348, 0.8899, 0.8283, 0.8915, 0.8283, 0.91, 0.8348, 0.9605, 0.9217, 0.7328, 0.9217, 0.9603, 0.8758, 0.8899, 0.8758, 0.7798, 0.8348, 0.9605, 0.8758, 0.9605, 0.8701, 0.91, 0.8405, 0.91, 0.8283, 0.7557, 0.8283, 0.7843, 0.8345, 0.7799, 0.8348, 0.733, 0.8405, 0.7557, 0.8758, 0.7557, 0.8758, 0.733, 0.8348, 0.733, 0.8376, 0.7098, 0.8376, 0.664, 0.8786, 0.664, 0.8786, 0.7098, 0.1561, 0.8647, 0.1561, 0.8447, 0.1972, 0.8447, 0.1972, 0.8647, 0.1561, 0.8647, 0.1972, 0.8647, 0.1972, 0.9012, 0.1561, 0.9012, 0.4374, 0.661, 0.4682, 0.7441, 0.4374, 0.702, 0.5357, 0.7341, 0.5357, 0.7055, 0.7515, 0.7055, 0.7515, 0.7341, 0.7908, 0.6405, 0.7515, 0.6405, 0.7515, 0.08886, 0.7908, 0.08886, 0.9627, 0.9603, 0.9217, 0.9603, 0.9627, 0.8899, 0.8758, 0.7328, 0.9217, 0.7328, 0.8758, 0.7798, 0.8405, 0.8915, 0.8405, 0.7843, 0.8345, 0.7799, 0.8348, 0.8899, 0.8405, 0.91, 0.8405, 0.8915, 0.8348, 0.8899, 0.8348, 0.9605, 0.4374, 0.702, 0.4374, 0.7441, 0.4682, 0.7441, 0.5358, 0.8673, 0.5358, 0.8252, 0.7516, 0.8252, 0.7516, 0.8673, 0.1104, 0.8227, 0.3262, 0.8227, 0.4131, 0.792, 0.02346, 0.792, 0.02346, 0.8227, 0.06459, 0.8227, 0.02346, 0.792, 0.3863, 0.8514, 0.3863, 0.8935, 0.3452, 0.8935, 0.3452, 0.8514, 0.2857, 0.8908, 0.3155, 0.8696, 0.3155, 0.8496, 0.2857, 0.8496, 0.2336, 0.8908, 0.2634, 0.8693, 0.2634, 0.8487, 0.2336, 0.8487, 0.06459, 0.8227, 0.1104, 0.8227, 0.02346, 0.792, 0.1995, 0.8648, 0.1995, 0.8442, 0.1537, 0.8442, 0.1537, 0.8648, 0.5358, 0.8971, 0.5358, 0.8673, 0.7516, 0.8673, 0.7516, 0.8971, 0.2337, 0.8484, 0.2635, 0.8484, 0.2635, 0.869, 0.2337, 0.8905, 0.2857, 0.8496, 0.3155, 0.8496, 0.3155, 0.8696, 0.2857, 0.8908, 0.7516, 0.8673, 0.7516, 0.8971, 0.5358, 0.8971, 0.5358, 0.8673, 0.8283, 0.7843, 0.8283, 0.7557, 0.8348, 0.733, 0.8345, 0.7799, 0.8701, 0.91, 0.8701, 0.8915, 0.8758, 0.7843, 0.8758, 0.9605, 0.8758, 0.9603, 0.9217, 0.9603, 0.8758, 0.8899, 0.8405, 0.8915, 0.8348, 0.8899, 0.8345, 0.7799, 0.8405, 0.7843, 0.7955, 0.8915, 0.789, 0.7843, 0.8283, 0.7843, 0.8283, 0.8915, 0.02346, 0.9253, 0.5751, 0.9253, 0.5751, 0.9581, 0.02346, 0.9581, 0.789, 0.9605, 0.789, 0.7843, 0.7955, 0.8915, 0.7955, 0.91, 0.02347, 0.9654, 0.5751, 0.9654, 0.5751, 0.9839, 0.02347, 0.9839, 0.789, 0.9605, 0.7955, 0.91, 0.8283, 0.91, 0.8348, 0.9605, 0.789, 0.7557, 0.789, 0.733, 0.8348, 0.733, 0.8283, 0.7557, 0.1537, 0.8648, 0.1537, 0.9015, 0.1995, 0.9015, 0.1995, 0.8648, 0.8405, 0.8915, 0.8405, 0.7843, 0.8758, 0.7843, 0.8701, 0.8915, 0.8405, 0.7843, 0.8345, 0.7799, 0.8348, 0.733, 0.8405, 0.7557, 0.5357, 0.7952, 0.7515, 0.7952, 0.7515, 0.8248, 0.5357, 0.8248, 0.8348, 0.8899, 0.8348, 0.9605, 0.8283, 0.91, 0.8283, 0.8915, 0.5357, 0.7767, 0.7515, 0.7767, 0.7515, 0.7952, 0.5357, 0.7952, 0.9627, 0.7798, 0.9627, 0.7328, 0.9217, 0.7328, 0.8348, 0.9605, 0.8405, 0.91, 0.8701, 0.91, 0.8758, 0.9605, 0.9217, 0.7328, 0.8758, 0.7328, 0.8758, 0.7798, 0.8405, 0.7557, 0.8348, 0.733, 0.8758, 0.733, 0.8758, 0.7557, 0.8376, 0.664, 0.8786, 0.664, 0.8786, 0.7098, 0.8376, 0.7098, 0.1561, 0.8647, 0.1972, 0.8647, 0.1972, 0.8447, 0.1561, 0.8447, 0.1561, 0.8647, 0.1561, 0.9012, 0.1972, 0.9012, 0.1972, 0.8647, 0.5357, 0.8658, 0.5357, 0.8248, 0.7515, 0.8248, 0.7515, 0.8658, 0.4374, 0.661, 0.4374, 0.702, 0.4682, 0.7441, 0.5357, 0.08886, 0.5357, 0.6405, 0.4964, 0.6405, 0.4964, 0.08886, 0.5357, 0.7952, 0.7515, 0.7952, 0.7515, 0.8248, 0.5357, 0.8248, 0.5357, 0.7767, 0.7515, 0.7767, 0.7515, 0.7952, 0.5357, 0.7952, 0.7515, 0.08886, 0.5357, 0.08886, 0.5357, 0.05357, 0.7515, 0.05357, 0.8232, 0.6405, 0.8232, 0.08886, 0.8519, 0.08886, 0.8519, 0.6405, 0.02346, 0.9253, 0.5751, 0.9253, 0.5751, 0.9581, 0.02346, 0.9581, 0.02346, 0.9654, 0.5751, 0.9654, 0.5751, 0.9839, 0.02346, 0.9839, 0.7515, 0.6405, 0.7515, 0.6758, 0.5357, 0.6758, 0.5357, 0.6405, 0.7908, 0.6405, 0.7515, 0.6405, 0.7515, 0.08886, 0.7908, 0.08886, 0.9217, 0.9603, 0.9217, 0.7328, 0.8758, 0.7798, 0.8758, 0.8899, 0.8283, 0.8915, 0.8283, 0.7843, 0.8345, 0.7799, 0.8348, 0.8899, 0.9627, 0.9603, 0.9627, 0.8899, 0.9217, 0.9603, 0.8405, 0.91, 0.8348, 0.9605, 0.8348, 0.8899, 0.8405, 0.8915, 0.4374, 0.06834, 0.4374, 0.02624, 0.4682, 0.02624, 0.4131, 0.8227, 0.3719, 0.8227, 0.4131, 0.792, 0.9454, 0.6405, 0.9454, 0.08882, 0.9865, 0.08882, 0.9865, 0.6405, 0.3452, 0.8935, 0.3452, 0.8514, 0.3863, 0.8514, 0.3863, 0.8935, 0.2857, 0.8908, 0.3155, 0.8696, 0.3155, 0.8496, 0.2857, 0.8496, 0.9156, 0.08886, 0.9454, 0.08886, 0.9454, 0.6405, 0.9156, 0.6405, 0.4374, 0.661, 0.4374, 0.1094, 0.4682, 0.02624, 0.4682, 0.7441, 0.2337, 0.8908, 0.2635, 0.8693, 0.2635, 0.8487, 0.2337, 0.8487, 0.3719, 0.8227, 0.3262, 0.8227, 0.4131, 0.792, 0.1537, 0.8648, 0.1537, 0.8442, 0.1995, 0.8442, 0.1995, 0.8648, 0.2336, 0.8487, 0.2634, 0.8487, 0.2634, 0.8693, 0.2336, 0.8908, 0.9454, 0.6405, 0.9156, 0.6405, 0.9156, 0.08886, 0.9454, 0.08886, 0.2857, 0.8496, 0.3155, 0.8496, 0.3155, 0.8696, 0.2857, 0.8908, 0.8701, 0.91, 0.8701, 0.8915, 0.8758, 0.7843, 0.8758, 0.9605, 0.9217, 0.9603, 0.8758, 0.8899, 0.8758, 0.9603, 0.7955, 0.8915, 0.789, 0.7843, 0.8283, 0.7843, 0.8283, 0.8915, 0.7515, 0.6405, 0.5357, 0.6405, 0.5357, 0.08886, 0.7515, 0.08886, 0.5751, 0.9581, 0.02347, 0.9581, 0.02347, 0.9253, 0.5751, 0.9253, 0.789, 0.9605, 0.789, 0.7843, 0.7955, 0.8915, 0.7955, 0.91, 0.5751, 0.9839, 0.02347, 0.9839, 0.02347, 0.9654, 0.5751, 0.9654, 0.789, 0.9605, 0.7955, 0.91, 0.8283, 0.91, 0.8348, 0.9605, 0.789, 0.7557, 0.789, 0.733, 0.8348, 0.733, 0.8283, 0.7557, 0.1995, 0.8648, 0.1995, 0.9015, 0.1537, 0.9015, 0.1537, 0.8648, 0.8699, 0.6405, 0.8699, 0.08882, 0.9156, 0.08882, 0.9156, 0.6405, 0.8405, 0.8915, 0.8405, 0.7843, 0.8758, 0.7843, 0.8701, 0.8915, 0.8405, 0.7843, 0.8345, 0.7799, 0.8348, 0.733, 0.8405, 0.7557, 0.7515, 0.8248, 0.5357, 0.8248, 0.5357, 0.7952, 0.7515, 0.7952, 0.8348, 0.8899, 0.8348, 0.9605, 0.8283, 0.91, 0.8283, 0.8915, 0.7515, 0.7952, 0.5357, 0.7952, 0.5357, 0.7767, 0.7515, 0.7767, 0.9217, 0.7328, 0.8758, 0.7328, 0.8758, 0.7798, 0.8348, 0.9605, 0.8405, 0.91, 0.8701, 0.91, 0.8758, 0.9605, 0.8405, 0.7557, 0.8348, 0.733, 0.8758, 0.733, 0.8758, 0.7557, 0.8786, 0.7098, 0.8376, 0.7098, 0.8376, 0.664, 0.8786, 0.664, 0.1972, 0.8647, 0.1561, 0.8647, 0.1561, 0.8447, 0.1972, 0.8447, 0.1972, 0.8647, 0.1972, 0.9012, 0.1561, 0.9012, 0.1561, 0.8647, 0.4374, 0.1094, 0.4374, 0.06834, 0.4682, 0.02624, 0.7515, 0.8248, 0.5357, 0.8248, 0.5357, 0.7952, 0.7515, 0.7952, 0.7515, 0.7952, 0.5357, 0.7952, 0.5357, 0.7767, 0.7515, 0.7767, 0.02347, 0.9253, 0.5751, 0.9253, 0.5751, 0.9581, 0.02347, 0.9581, 0.5751, 0.9839, 0.02347, 0.9839, 0.02347, 0.9654, 0.5751, 0.9654, 0.7515, 0.08886, 0.5357, 0.08886, 0.5357, 0.05357, 0.7515, 0.05357, 0.9627, 0.9603, 0.9627, 0.8899, 0.9217, 0.9603, 0.8405, 0.91, 0.8348, 0.9605, 0.8348, 0.8899, 0.8405, 0.8915, 0.4374, 0.06834, 0.4682, 0.02624, 0.4374, 0.02624, 0.5357, 0.8248, 0.7515, 0.8248, 0.7515, 0.8669, 0.5357, 0.8669, 0.3261, 0.6608, 0.1103, 0.6608, 0.1103, 0.1092, 0.3261, 0.1092, 0.1104, 0.8227, 0.02346, 0.792, 0.4131, 0.792, 0.3262, 0.8227, 0.02346, 0.8227, 0.02346, 0.792, 0.06459, 0.8227, 0.9865, 0.6406, 0.9454, 0.6406, 0.9454, 0.08892, 0.9865, 0.08892, 0.3863, 0.8935, 0.3452, 0.8935, 0.3452, 0.8514, 0.3863, 0.8514, 0.2857, 0.8908, 0.2857, 0.8497, 0.3155, 0.8497, 0.3155, 0.8697, 0.9454, 0.08886, 0.9454, 0.6405, 0.9156, 0.6405, 0.9156, 0.08886, 0.4374, 0.661, 0.4682, 0.7441, 0.4682, 0.02624, 0.4374, 0.1094, 0.2336, 0.8908, 0.2336, 0.8487, 0.2634, 0.8487, 0.2634, 0.8693, 0.4131, 0.7441, 0.02346, 0.7441, 0.02346, 0.02624, 0.4131, 0.02624, 0.06459, 0.8227, 0.02346, 0.792, 0.1104, 0.8227, 0.1995, 0.8648, 0.1537, 0.8648, 0.1537, 0.8442, 0.1995, 0.8442, 0.7516, 0.8971, 0.5358, 0.8971, 0.5358, 0.8673, 0.7516, 0.8673, 0.2336, 0.8487, 0.2336, 0.8908, 0.2634, 0.8693, 0.2634, 0.8487, 0.9156, 0.6405, 0.9156, 0.08886, 0.9454, 0.08886, 0.9454, 0.6405, 0.2857, 0.8497, 0.2857, 0.8908, 0.3155, 0.8697, 0.3155, 0.8497, 0.5358, 0.8673, 0.7516, 0.8673, 0.7516, 0.8971, 0.5358, 0.8971, 0.9217, 0.7328, 0.9627, 0.7328, 0.9627, 0.7798, 0.8345, 0.7799, 0.8283, 0.7843, 0.8283, 0.8915, 0.8348, 0.8899, 0.9217, 0.9603, 0.8758, 0.9603, 0.8758, 0.8899, 0.7955, 0.8915, 0.8283, 0.8915, 0.8283, 0.7843, 0.789, 0.7843, 0.789, 0.9605, 0.8348, 0.9605, 0.8283, 0.91, 0.7955, 0.91, 0.789, 0.7557, 0.8283, 0.7557, 0.8348, 0.733, 0.789, 0.733, 0.1537, 0.8648, 0.1995, 0.8648, 0.1995, 0.9015, 0.1537, 0.9015, 0.9156, 0.6405, 0.8699, 0.6405, 0.8699, 0.08886, 0.9156, 0.08886, 0.8405, 0.8915, 0.8701, 0.8915, 0.8758, 0.7843, 0.8405, 0.7843, 0.8405, 0.7843, 0.8405, 0.7557, 0.8348, 0.733, 0.8345, 0.7799, 0.8348, 0.8899, 0.8283, 0.8915, 0.8283, 0.91, 0.8348, 0.9605, 0.8348, 0.9605, 0.8758, 0.9605, 0.8701, 0.91, 0.8405, 0.91, 0.9627, 0.8899, 0.9627, 0.7798, 0.9217, 0.7328, 0.9217, 0.9603, 0.8405, 0.7557, 0.8758, 0.7557, 0.8758, 0.733, 0.8348, 0.733, 0.8786, 0.664, 0.8786, 0.7098, 0.8376, 0.7098, 0.8376, 0.664, 0.1972, 0.8647, 0.1972, 0.8447, 0.1561, 0.8447, 0.1561, 0.8647, 0.1972, 0.8647, 0.1561, 0.8647, 0.1561, 0.9012, 0.1972, 0.9012, 0.5357, 0.8259, 0.7515, 0.8259, 0.7515, 0.8669, 0.5357, 0.8669, 0.4374, 0.1094, 0.4682, 0.02624, 0.4374, 0.06834, 0.7515, 0.7055, 0.7515, 0.7341, 0.5357, 0.7341, 0.5357, 0.7055, 0.7515, 0.6405, 0.5357, 0.6405, 0.5357, 0.08886, 0.7515, 0.08886, 0.5357, 0.08886, 0.5357, 0.6405, 0.4964, 0.6405, 0.4964, 0.08886, 0.8405, 0.8915, 0.8405, 0.7843, 0.8345, 0.7799, 0.8348, 0.8899, 0.8405, 0.91, 0.8405, 0.8915, 0.8348, 0.8899, 0.8348, 0.9605, 0.8519, 0.6405, 0.8232, 0.6405, 0.8232, 0.08886, 0.8519, 0.08886, 0.8758, 0.7328, 0.9217, 0.7328, 0.8758, 0.7798, 0.8701, 0.91, 0.8758, 0.9605, 0.8758, 0.7843, 0.8701, 0.8915, 0.789, 0.9605, 0.7955, 0.91, 0.7955, 0.8915, 0.789, 0.7843, 0.9627, 0.7798, 0.9627, 0.7328, 0.9217, 0.7328, 0.8345, 0.7799, 0.8348, 0.8899, 0.8283, 0.8915, 0.8283, 0.7843, 0.8405, 0.8915, 0.8348, 0.8899, 0.8345, 0.7799, 0.8405, 0.7843, 0.9217, 0.9603, 0.9217, 0.7328, 0.8758, 0.7798, 0.8758, 0.8899, 0.8348, 0.733, 0.8345, 0.7799, 0.8283, 0.7843, 0.8283, 0.7557, 0.9627, 0.8899, 0.9627, 0.7798, 0.9217, 0.7328, 0.9217, 0.9603, 0.9217, 0.9603, 0.8758, 0.9603, 0.8758, 0.8899, 0.9627, 0.9603, 0.9217, 0.9603, 0.9627, 0.8899, 0.9217, 0.7328, 0.9217, 0.9603, 0.8758, 0.8899, 0.8758, 0.7798, 0.8348, 0.733, 0.8283, 0.7557, 0.8283, 0.7843, 0.8345, 0.7799, 0.9217, 0.9603, 0.9217, 0.7328, 0.9627, 0.7798, 0.9627, 0.8899])
me_cube_003.materials.append(mat_table)
me_cube_003.update()

# ---- objects
ob_cube = bpy.data.objects.new('Cube', me_cube_001)
ob_cube_001 = bpy.data.objects.new('Cube.001', me_cube_002)
ob_cube_002 = bpy.data.objects.new('Cube.002', me_cube_003)
ob_sun = bpy.data.objects.new('Sun', light_sun)

# ---- transforms, parenting, visibility, modifiers, constraints
ob_cube.location = (0.0, 0.0, 0.0)
ob_cube.scale = (1.0, 1.0, 1.276)
_m = ob_cube.modifiers.new('Mirror', 'MIRROR')
_m.use_axis = (True, True, False)
_m.use_clip = True
ob_cube_001.location = (0.0, 0.0, 0.0)
ob_cube_001.scale = (1.0, 1.0, 1.276)
_m = ob_cube_001.modifiers.new('Mirror', 'MIRROR')
_m.use_axis = (True, True, False)
_m.use_clip = True
ob_cube_002.location = (0.0, 0.0, 0.0)
ob_sun.location = (1.669, -0.0483, 0.7504)
ob_sun.rotation_euler = (0.1925, 0.7769, -0.06267)

# ---- collection membership
col_collection.objects.link(ob_cube)
col_collection.objects.link(ob_cube_001)
col_collection.objects.link(ob_cube_002)
col_collection.objects.link(ob_sun)

# ---- scene / render settings (as saved in the file)
scene.frame_start = 1; scene.frame_end = 250; scene.frame_set(1)
scene.render.engine = 'BLENDER_EEVEE_NEXT'
scene.cycles.sampling_pattern = 'TABULATED_SOBOL'
scene.eevee.ray_tracing_options.trace_max_roughness = 0.0
bpy.context.view_layer.update()

# ---- added for rendering (the .blend has no active camera): camera
cam_auto = bpy.data.cameras.new('AutoCamera')
cam_auto.lens = 50.0
cam_auto.sensor_width = 36.0
cam_auto.clip_end = 1000.0
ob_auto_camera = bpy.data.objects.new('AutoCamera', cam_auto)
scene.collection.objects.link(ob_auto_camera)
ob_auto_camera.location = (3.73843, -4.48612, 3.02727)
ob_auto_camera.rotation_euler = (1.09748, -7.21219e-08, 0.694738)
scene.camera = ob_auto_camera
bpy.context.view_layer.update()
